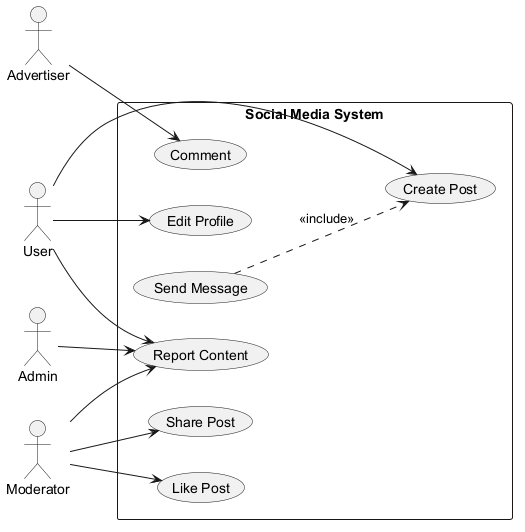

The diagram above was rendered by PlantUML. Its source (embedded in the PNG):
@startuml

left to right direction
actor "Advertiser" as Advertiser
actor "User" as User
actor "Admin" as Admin
actor "Moderator" as Moderator
rectangle "Social Media System" {
  usecase "Share Post" as UC_SharePost
  usecase "Like Post" as UC_LikePost
  usecase "Send Message" as UC_SendMessage
  usecase "Comment" as UC_Comment
  usecase "Create Post" as UC_CreatePost
  usecase "Edit Profile" as UC_EditProfile
  usecase "Report Content" as UC_ReportContent
}
Advertiser --> UC_Comment
User --> UC_EditProfile
User --> UC_CreatePost
User --> UC_ReportContent
Admin --> UC_ReportContent
Moderator --> UC_LikePost
Moderator --> UC_SharePost
Moderator --> UC_ReportContent
UC_SendMessage ..> UC_CreatePost : <<include>>
@enduml